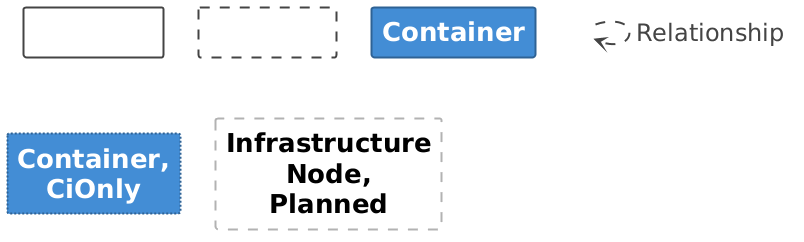

The diagram above was rendered by PlantUML. Its source (embedded in the PNG):
@startuml

set separator none
hide stereotype

<style>
  root {
    BackgroundColor: #ffffff;
    FontColor: #444444;
  }
  // Element,Container
  .Element-RWxlbWVudCxDb250YWluZXI= {
    BackgroundColor: #438dd5;
    LineColor: #2e6295;
    LineStyle: 0;
    LineThickness: 2;
    FontColor: #ffffff;
    FontSize: 24;
    HorizontalAlignment: center;
    Shadowing: 0;
    MaximumWidth: 200;
  }
  // Element,Container,CiOnly
  .Element-RWxlbWVudCxDb250YWluZXIsQ2lPbmx5 {
    BackgroundColor: #438dd5;
    LineColor: #2e6295;
    LineStyle: 2-2;
    LineThickness: 2;
    FontColor: #ffffff;
    FontSize: 24;
    HorizontalAlignment: center;
    Shadowing: 0;
    MaximumWidth: 200;
  }
  // Element,Infrastructure Node,Planned
  .Element-RWxlbWVudCxJbmZyYXN0cnVjdHVyZSBOb2RlLFBsYW5uZWQ= {
    BackgroundColor: #ffffff;
    LineColor: #b2b2b2;
    LineStyle: 10-10;
    LineThickness: 2;
    FontColor: #000000;
    FontSize: 24;
    HorizontalAlignment: center;
    Shadowing: 0;
    MaximumWidth: 200;
  }
  // Relationship
  .Relationship-UmVsYXRpb25zaGlw {
    LineThickness: 2;
    LineStyle: 10-10;
    LineColor: #444444;
    FontColor: #444444;
    FontSize: 24;
    MaximumWidth: 200;
  }
  // Element
  .DeploymentNode-RWxlbWVudA== {
    BackgroundColor: #ffffff;
    LineColor: #444444;
    LineStyle: 0;
    LineThickness: 2;
    FontColor: #ffffff;
    FontSize: 24;
    HorizontalAlignment: center;
    Shadowing: 0;
    MaximumWidth: 200;
  }
  // Element,Planned
  .DeploymentNode-RWxlbWVudCxQbGFubmVk {
    BackgroundColor: #ffffff;
    LineColor: #444444;
    LineStyle: 10-10;
    LineThickness: 2;
    FontColor: #ffffff;
    FontSize: 24;
    HorizontalAlignment: center;
    Shadowing: 0;
    MaximumWidth: 200;
  }
  // transparent element for relationships in legend
  .Element-Transparent {
    BackgroundColor: transparent;
    LineColor: transparent;
    FontColor: transparent;
  }
</style>

rectangle "==Element" <<DeploymentNode-RWxlbWVudA==>>

rectangle "==Planned" <<DeploymentNode-RWxlbWVudCxQbGFubmVk>>

rectangle "==Container" <<Element-RWxlbWVudCxDb250YWluZXI=>>

rectangle "==Container, CiOnly" <<Element-RWxlbWVudCxDb250YWluZXIsQ2lPbmx5>>

rectangle "==Infrastructure Node, Planned" <<Element-RWxlbWVudCxJbmZyYXN0cnVjdHVyZSBOb2RlLFBsYW5uZWQ=>>

rectangle "." <<.Element-Transparent>> as 1
1 --> 1 <<Relationship-UmVsYXRpb25zaGlw>> : "Relationship"

@enduml